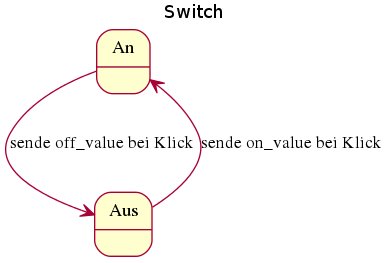

The diagram above was rendered by PlantUML. Its source (embedded in the PNG):
@startuml
title Switch
state An
state Aus
An --> Aus : sende off_value bei Klick
Aus --> An : sende on_value bei Klick

@enduml